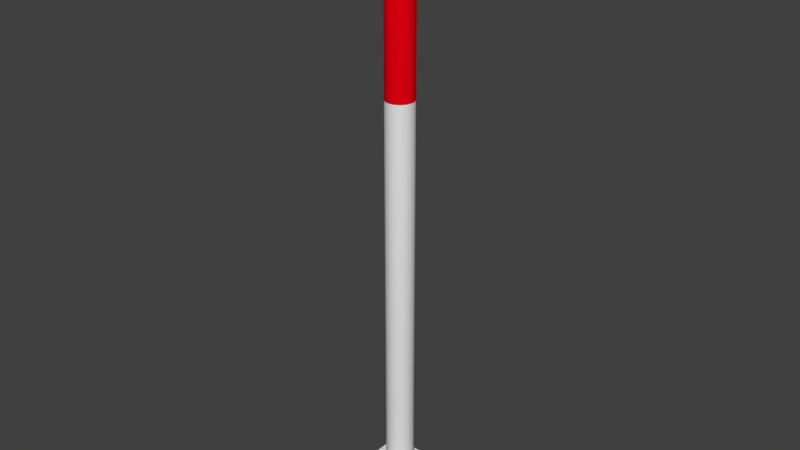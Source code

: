 # Source: NCCCO_pole.blend  (saved by Blender 2.79.0; exported with 4.5.12 LTS)
import bpy
from mathutils import Matrix  # noqa: F401  (used for matrix-valued properties, if any)

bpy.ops.wm.read_factory_settings(use_empty=True)
scene = bpy.context.scene
scene.name = 'Scene'

# ---- collections
col_collection_1 = bpy.data.collections.new('Collection 1'); scene.collection.children.link(col_collection_1)

# ---- materials (node trees are filled in below, after node groups)
mat_pole_base = bpy.data.materials.new('pole_base')
mat_pole_base.alpha_threshold = 0.0
mat_pole_base.use_transparent_shadow = False
mat_pole_base.roughness = 0.5
mat_pole_base.specular_intensity = 0.0
mat_pole_white = bpy.data.materials.new('pole_white')
mat_pole_white.alpha_threshold = 0.0
mat_pole_white.use_transparent_shadow = False
mat_pole_white.roughness = 0.5
mat_pole_red = bpy.data.materials.new('pole_red')
mat_pole_red.alpha_threshold = 0.0
mat_pole_red.use_transparent_shadow = False
mat_pole_red.diffuse_color = (0.8, 0.0, 0.0058, 1.0)
mat_pole_red.roughness = 0.5
mat_ball = bpy.data.materials.new('ball')
mat_ball.alpha_threshold = 0.0
mat_ball.use_transparent_shadow = False
mat_ball.diffuse_color = (0.8, 0.6445, 0.0, 1.0)
mat_ball.roughness = 0.5

# ---- material node trees

# ---- world
world_world = bpy.data.worlds.new('World'); scene.world = world_world
world_world.color = (0.05088, 0.05088, 0.05088)
world_world.use_sun_shadow = False
world_world.sun_shadow_jitter_overblur = 0.0
world_world.cycles.sampling_method = 'MANUAL'

# ---- meshes
me_plane = bpy.data.meshes.new('Plane')
me_plane.from_pydata([(-0.556, -0.556, -0.0139), (0.556, -0.556, -0.0139), (-0.556, 0.556, -0.0139), (0.556, 0.556, -0.0139), (-0.556, -0.556, 0.0139), (0.556, -0.556, 0.0139), (-0.556, 0.556, 0.0139), (0.556, 0.556, 0.0139), (2.352e-08, -0.04659, 0.9118), (2.352e-08, -0.0914, 0.9135), (2.352e-08, -0.1327, 0.9163), (2.352e-08, -0.1689, 0.92), (2.352e-08, -0.1986, 0.9245), (2.352e-08, -0.2206, 0.9297), (2.352e-08, -0.2342, 0.9353), (2.352e-08, -0.2388, 0.9411), (2.352e-08, -0.2342, 0.9469), (2.352e-08, -0.1327, 0.9659), (-0.00909, -0.0457, 0.9118), (-0.01783, -0.08964, 0.9135), (-0.02589, -0.1301, 0.9163), (-0.03295, -0.1656, 0.92), (-0.03874, -0.1948, 0.9245), (-0.04305, -0.2164, 0.9297), (-0.0457, -0.2297, 0.9353), (-0.04659, -0.2342, 0.9411), (-0.0457, -0.2297, 0.9469), (-0.04305, -0.2164, 0.9525), (-0.03874, -0.1948, 0.9577), (-0.03295, -0.1656, 0.9622), (-0.02589, -0.1301, 0.9659), (-0.01783, -0.08964, 0.9687), (-0.00909, -0.0457, 0.9704), (-0.01783, -0.04305, 0.9118), (-0.03498, -0.08444, 0.9135), (-0.05078, -0.1226, 0.9163), (-0.06463, -0.156, 0.92), (-0.07599, -0.1835, 0.9245), (-0.08444, -0.2039, 0.9297), (-0.08964, -0.2164, 0.9353), (-0.0914, -0.2206, 0.9411), (-0.08964, -0.2164, 0.9469), (-0.08444, -0.2039, 0.9525), (-0.07599, -0.1835, 0.9577), (-0.06463, -0.156, 0.9622), (-0.05078, -0.1226, 0.9659), (-0.03498, -0.08444, 0.9687), (-0.01783, -0.04305, 0.9704), (-0.02589, -0.03874, 0.9118), (-0.05078, -0.07599, 0.9135), (-0.07372, -0.1103, 0.9163), (-0.09382, -0.1404, 0.92), (-0.1103, -0.1651, 0.9245), (-0.1226, -0.1835, 0.9297), (-0.1301, -0.1948, 0.9353), (-0.1327, -0.1986, 0.9411), (-0.1301, -0.1948, 0.9469), (-0.1226, -0.1835, 0.9525), (-0.1103, -0.1651, 0.9577), (-0.09382, -0.1404, 0.9622), (-0.07372, -0.1103, 0.9659), (-0.05078, -0.07599, 0.9687), (-0.02589, -0.03874, 0.9704), (-0.03295, -0.03295, 0.9118), (-0.06463, -0.06463, 0.9135), (-0.09382, -0.09382, 0.9163), (-0.1194, -0.1194, 0.92), (-0.1404, -0.1404, 0.9245), (-0.156, -0.156, 0.9297), (-0.1656, -0.1656, 0.9353), (-0.1689, -0.1689, 0.9411), (-0.1656, -0.1656, 0.9469), (-0.156, -0.156, 0.9525), (-0.1404, -0.1404, 0.9577), (-0.1194, -0.1194, 0.9622), (-0.09382, -0.09382, 0.9659), (-0.06463, -0.06463, 0.9687), (-0.03295, -0.03295, 0.9704), (-0.03874, -0.02589, 0.9118), (-0.07599, -0.05078, 0.9135), (-0.1103, -0.07372, 0.9163), (-0.1404, -0.09382, 0.92), (-0.1651, -0.1103, 0.9245), (-0.1835, -0.1226, 0.9297), (-0.1948, -0.1301, 0.9353), (-0.1986, -0.1327, 0.9411), (-0.1948, -0.1301, 0.9469), (-0.1835, -0.1226, 0.9525), (-0.1651, -0.1103, 0.9577), (-0.1404, -0.09382, 0.9622), (-0.1103, -0.07372, 0.9659), (-0.07599, -0.05078, 0.9687), (-0.03874, -0.02589, 0.9704), (-0.04305, -0.01783, 0.9118), (-0.08444, -0.03498, 0.9135), (-0.1226, -0.05078, 0.9163), (-0.156, -0.06463, 0.92), (-0.1835, -0.07599, 0.9245), (-0.2039, -0.08444, 0.9297), (-0.2164, -0.08964, 0.9353), (-0.2206, -0.0914, 0.9411), (-0.2164, -0.08964, 0.9469), (-0.2039, -0.08444, 0.9525), (-0.1835, -0.07599, 0.9577), (-0.156, -0.06463, 0.9622), (-0.1226, -0.05078, 0.9659), (-0.08444, -0.03498, 0.9687), (-0.04305, -0.01783, 0.9704), (-0.0457, -0.00909, 0.9118), (-0.08964, -0.01783, 0.9135), (-0.1301, -0.02589, 0.9163), (-0.1656, -0.03295, 0.92), (-0.1948, -0.03874, 0.9245), (-0.2164, -0.04305, 0.9297), (-0.2297, -0.0457, 0.9353), (-0.2342, -0.04659, 0.9411), (-0.2297, -0.0457, 0.9469), (-0.2164, -0.04305, 0.9525), (-0.1948, -0.03874, 0.9577), (-0.1656, -0.03295, 0.9622), (-0.1301, -0.02589, 0.9659), (-0.08964, -0.01783, 0.9687), (-0.0457, -0.00909, 0.9704), (-0.04659, 1.307e-07, 0.9118), (-0.0914, 1.289e-07, 0.9135), (-0.1327, 1.271e-07, 0.9163), (-0.1689, 1.289e-07, 0.92), (-0.1986, 1.324e-07, 0.9245), (-0.2206, 1.182e-07, 0.9297), (-0.2342, 1.467e-07, 0.9353), (-0.2388, 1.431e-07, 0.9411), (-0.2342, 1.467e-07, 0.9469), (-0.2206, 1.075e-07, 0.9525), (-0.1986, 1.324e-07, 0.9577), (-0.1689, 1.289e-07, 0.9622), (-0.1327, 1.342e-07, 0.9659), (-0.0914, 1.253e-07, 0.9687), (-0.04659, 1.262e-07, 0.9704), (-0.0457, 0.00909, 0.9118), (-0.08964, 0.01783, 0.9135), (-0.1301, 0.02589, 0.9163), (-0.1656, 0.03295, 0.92), (-0.1948, 0.03874, 0.9245), (-0.2164, 0.04305, 0.9297), (-0.2297, 0.0457, 0.9353), (-0.2342, 0.04659, 0.9411), (-0.2297, 0.0457, 0.9469), (-0.2164, 0.04305, 0.9525), (-0.1948, 0.03874, 0.9577), (-0.1656, 0.03295, 0.9622), (-0.1301, 0.02589, 0.9659), (-0.08964, 0.01783, 0.9687), (-0.0457, 0.00909, 0.9704), (-0.04305, 0.01783, 0.9118), (-0.08444, 0.03498, 0.9135), (-0.1226, 0.05078, 0.9163), (-0.156, 0.06463, 0.92), (-0.1835, 0.07599, 0.9245), (-0.2039, 0.08444, 0.9297), (-0.2164, 0.08964, 0.9353), (-0.2206, 0.0914, 0.9411), (-0.2164, 0.08964, 0.9469), (-0.2039, 0.08444, 0.9525), (-0.1835, 0.07599, 0.9577), (-0.156, 0.06463, 0.9622), (-0.1226, 0.05078, 0.9659), (-0.08444, 0.03498, 0.9687), (-0.04305, 0.01783, 0.9704), (-0.03874, 0.02589, 0.9118), (-0.07599, 0.05078, 0.9135), (-0.1103, 0.07372, 0.9163), (-0.1404, 0.09382, 0.92), (-0.1651, 0.1103, 0.9245), (-0.1835, 0.1226, 0.9297), (-0.1948, 0.1301, 0.9353), (-0.1986, 0.1327, 0.9411), (-0.1948, 0.1301, 0.9469), (-0.1835, 0.1226, 0.9525), (-0.1651, 0.1103, 0.9577), (-0.1404, 0.09382, 0.9622), (-0.1103, 0.07372, 0.9659), (-0.07599, 0.05078, 0.9687), (-0.03874, 0.02589, 0.9704), (-0.03295, 0.03295, 0.9118), (-0.06463, 0.06463, 0.9135), (-0.09382, 0.09382, 0.9163), (-0.1194, 0.1194, 0.92), (-0.1404, 0.1404, 0.9245), (-0.156, 0.156, 0.9297), (-0.1656, 0.1656, 0.9353), (-0.1689, 0.1689, 0.9411), (-0.1656, 0.1656, 0.9469), (-0.156, 0.156, 0.9525), (-0.1404, 0.1404, 0.9577), (-0.1194, 0.1194, 0.9622), (-0.09382, 0.09382, 0.9659), (-0.06463, 0.06463, 0.9687), (-0.03295, 0.03295, 0.9704), (-0.02589, 0.03874, 0.9118), (-0.05078, 0.07599, 0.9135), (-0.07372, 0.1103, 0.9163), (-0.09382, 0.1404, 0.92), (-0.1103, 0.1651, 0.9245), (-0.1226, 0.1835, 0.9297), (-0.1301, 0.1948, 0.9353), (-0.1327, 0.1986, 0.9411), (-0.1301, 0.1948, 0.9469), (-0.1226, 0.1835, 0.9525), (-0.1103, 0.1651, 0.9577), (-0.09382, 0.1404, 0.9622), (-0.07372, 0.1103, 0.9659), (-0.05078, 0.07599, 0.9687), (-0.02589, 0.03874, 0.9704), (2.352e-08, 1.305e-07, 0.9709), (-0.01783, 0.04305, 0.9118), (-0.03498, 0.08444, 0.9135), (-0.05078, 0.1226, 0.9163), (-0.06463, 0.156, 0.92), (-0.07599, 0.1835, 0.9245), (-0.08444, 0.2039, 0.9297), (-0.08964, 0.2164, 0.9353), (-0.0914, 0.2207, 0.9411), (-0.08964, 0.2164, 0.9469), (-0.08444, 0.2039, 0.9525), (-0.07599, 0.1835, 0.9577), (-0.06463, 0.156, 0.9622), (-0.05078, 0.1226, 0.9659), (-0.03498, 0.08444, 0.9687), (-0.01783, 0.04305, 0.9704), (-0.00909, 0.0457, 0.9118), (-0.01783, 0.08964, 0.9135), (-0.02589, 0.1301, 0.9163), (-0.03295, 0.1656, 0.92), (-0.03874, 0.1948, 0.9245), (-0.04305, 0.2164, 0.9297), (-0.0457, 0.2297, 0.9353), (-0.04659, 0.2342, 0.9411), (-0.0457, 0.2297, 0.9469), (-0.04305, 0.2164, 0.9525), (-0.03874, 0.1948, 0.9577), (-0.03295, 0.1656, 0.9622), (-0.02589, 0.1301, 0.9659), (-0.01783, 0.08964, 0.9687), (-0.00909, 0.0457, 0.9704), (2.524e-08, 0.04659, 0.9118), (1.368e-08, 0.0914, 0.9135), (1.723e-08, 0.1327, 0.9163), (2.969e-08, 0.1689, 0.92), (4.393e-08, 0.1986, 0.9245), (8.337e-09, 0.2207, 0.9297), (4.393e-08, 0.2342, 0.9353), (4.748e-08, 0.2388, 0.9411), (4.393e-08, 0.2342, 0.9469), (8.337e-09, 0.2207, 0.9525), (4.393e-08, 0.1986, 0.9577), (2.969e-08, 0.1689, 0.9622), (2.613e-08, 0.1327, 0.9659), (2.257e-08, 0.0914, 0.9687), (2.257e-08, 0.04659, 0.9704), (0.00909, 0.0457, 0.9118), (0.01783, 0.08964, 0.9135), (0.02589, 0.1301, 0.9163), (0.03295, 0.1656, 0.92), (0.03874, 0.1948, 0.9245), (0.04305, 0.2164, 0.9297), (0.0457, 0.2297, 0.9353), (0.04659, 0.2342, 0.9411), (0.0457, 0.2297, 0.9469), (0.04305, 0.2164, 0.9525), (0.03874, 0.1948, 0.9577), (0.03295, 0.1656, 0.9622), (0.02589, 0.1301, 0.9659), (0.01783, 0.08964, 0.9687), (0.00909, 0.0457, 0.9704), (0.01783, 0.04305, 0.9118), (0.03498, 0.08444, 0.9135), (0.05078, 0.1226, 0.9163), (0.06463, 0.156, 0.92), (0.07599, 0.1835, 0.9245), (0.08444, 0.2039, 0.9297), (0.08964, 0.2164, 0.9353), (0.0914, 0.2207, 0.9411), (0.08964, 0.2164, 0.9469), (0.08444, 0.2039, 0.9525), (0.07599, 0.1835, 0.9577), (0.06463, 0.156, 0.9622), (0.05078, 0.1226, 0.9659), (0.03498, 0.08444, 0.9687), (0.01783, 0.04305, 0.9704), (0.02589, 0.03874, 0.9118), (0.05078, 0.07599, 0.9135), (0.07372, 0.1103, 0.9163), (0.09382, 0.1404, 0.92), (0.1103, 0.1651, 0.9245), (0.1226, 0.1835, 0.9297), (0.1301, 0.1948, 0.9353), (0.1327, 0.1986, 0.9411), (0.1301, 0.1948, 0.9469), (0.1226, 0.1835, 0.9525), (0.1103, 0.1651, 0.9577), (0.09382, 0.1404, 0.9622), (0.07372, 0.1103, 0.9659), (0.05078, 0.07599, 0.9687), (0.02589, 0.03874, 0.9704), (7.855e-08, 1.855e-07, 0.9112), (0.03295, 0.03295, 0.9118), (0.06463, 0.06463, 0.9135), (0.09382, 0.09382, 0.9163), (0.1194, 0.1194, 0.92), (0.1404, 0.1404, 0.9245), (0.156, 0.156, 0.9297), (0.1656, 0.1656, 0.9353), (0.1689, 0.1689, 0.9411), (0.1656, 0.1656, 0.9469), (0.156, 0.156, 0.9525), (0.1404, 0.1404, 0.9577), (0.1194, 0.1194, 0.9622), (0.09382, 0.09382, 0.9659), (0.06463, 0.06463, 0.9687), (0.03295, 0.03295, 0.9704), (0.03874, 0.02589, 0.9118), (0.07599, 0.05078, 0.9135), (0.1103, 0.07372, 0.9163), (0.1404, 0.09382, 0.92), (0.1651, 0.1103, 0.9245), (0.1835, 0.1226, 0.9297), (0.1948, 0.1301, 0.9353), (0.1986, 0.1327, 0.9411), (0.1948, 0.1301, 0.9469), (0.1835, 0.1226, 0.9525), (0.1651, 0.1103, 0.9577), (0.1404, 0.09382, 0.9622), (0.1103, 0.07372, 0.9659), (0.07599, 0.05078, 0.9687), (0.03874, 0.02589, 0.9704), (0.04305, 0.01783, 0.9118), (0.08444, 0.03498, 0.9135), (0.1226, 0.05078, 0.9163), (0.156, 0.06463, 0.92), (0.1835, 0.07599, 0.9245), (0.2039, 0.08444, 0.9297), (0.2164, 0.08964, 0.9353), (0.2206, 0.0914, 0.9411), (0.2164, 0.08964, 0.9469), (0.2039, 0.08444, 0.9525), (0.1835, 0.07599, 0.9577), (0.156, 0.06463, 0.9622), (0.1226, 0.05078, 0.9659), (0.08444, 0.03498, 0.9687), (0.04305, 0.01783, 0.9704), (0.0457, 0.00909, 0.9118), (0.08964, 0.01783, 0.9135), (0.1301, 0.02589, 0.9163), (0.1656, 0.03295, 0.92), (0.1948, 0.03874, 0.9245), (0.2164, 0.04305, 0.9297), (0.2297, 0.0457, 0.9353), (0.2342, 0.04659, 0.9411), (0.2297, 0.0457, 0.9469), (0.2164, 0.04305, 0.9525), (0.1948, 0.03874, 0.9577), (0.1656, 0.03295, 0.9622), (0.1301, 0.02589, 0.9659), (0.08964, 0.01783, 0.9687), (0.0457, 0.00909, 0.9704), (0.04659, 1.271e-07, 0.9118), (0.0914, 1.2e-07, 0.9135), (0.1327, 1.2e-07, 0.9163), (0.1689, 9.685e-08, 0.92), (0.1986, 8.617e-08, 0.9245), (0.2206, 1.289e-07, 0.9297), (0.2342, 7.55e-08, 0.9353), (0.2388, 8.617e-08, 0.9411), (0.2342, 7.55e-08, 0.9469), (0.2206, 1.289e-07, 0.9525), (0.1986, 8.617e-08, 0.9577), (0.1689, 9.685e-08, 0.9622), (0.1327, 1.146e-07, 0.9659), (0.0914, 1.129e-07, 0.9687), (0.04659, 1.28e-07, 0.9704), (0.0457, -0.00909, 0.9118), (0.08964, -0.01783, 0.9135), (0.1301, -0.02589, 0.9163), (0.1656, -0.03295, 0.92), (0.1948, -0.03874, 0.9245), (0.2164, -0.04305, 0.9297), (0.2297, -0.0457, 0.9353), (0.2342, -0.04659, 0.9411), (0.2297, -0.0457, 0.9469), (0.2164, -0.04305, 0.9525), (0.1948, -0.03874, 0.9577), (0.1656, -0.03295, 0.9622), (0.1301, -0.02589, 0.9659), (0.08964, -0.01783, 0.9687), (0.0457, -0.00909, 0.9704), (0.04305, -0.01783, 0.9118), (0.08444, -0.03498, 0.9135), (0.1226, -0.05078, 0.9163), (0.156, -0.06463, 0.92), (0.1835, -0.07599, 0.9245), (0.2039, -0.08444, 0.9297), (0.2164, -0.08964, 0.9353), (0.2206, -0.0914, 0.9411), (0.2164, -0.08964, 0.9469), (0.2039, -0.08444, 0.9525), (0.1835, -0.07599, 0.9577), (0.156, -0.06463, 0.9622), (0.1226, -0.05078, 0.9659), (0.08444, -0.03498, 0.9687), (0.04305, -0.01783, 0.9704), (0.03874, -0.02589, 0.9118), (0.07599, -0.05078, 0.9135), (0.1103, -0.07372, 0.9163), (0.1404, -0.09382, 0.92), (0.1651, -0.1103, 0.9245), (0.1835, -0.1226, 0.9297), (0.1948, -0.1301, 0.9353), (0.1986, -0.1327, 0.9411), (0.1948, -0.1301, 0.9469), (0.1835, -0.1226, 0.9525), (0.1651, -0.1103, 0.9577), (0.1404, -0.09382, 0.9622), (0.1103, -0.07372, 0.9659), (0.07599, -0.05078, 0.9687), (0.03874, -0.02589, 0.9704), (0.03295, -0.03295, 0.9118), (0.06463, -0.06463, 0.9135), (0.09382, -0.09382, 0.9163), (0.1194, -0.1194, 0.92), (0.1404, -0.1404, 0.9245), (0.156, -0.156, 0.9297), (0.1656, -0.1656, 0.9353), (0.1689, -0.1689, 0.9411), (0.1656, -0.1656, 0.9469), (0.156, -0.156, 0.9525), (0.1404, -0.1404, 0.9577), (0.1194, -0.1194, 0.9622), (0.09382, -0.09382, 0.9659), (0.06463, -0.06463, 0.9687), (0.03295, -0.03295, 0.9704), (0.02589, -0.03874, 0.9118), (0.05078, -0.07599, 0.9135), (0.07372, -0.1103, 0.9163), (0.09382, -0.1404, 0.92), (0.1103, -0.1651, 0.9245), (0.1226, -0.1835, 0.9297), (0.1301, -0.1948, 0.9353), (0.1327, -0.1986, 0.9411), (0.1301, -0.1948, 0.9469), (0.1226, -0.1835, 0.9525), (0.1103, -0.1651, 0.9577), (0.09382, -0.1404, 0.9622), (0.07372, -0.1103, 0.9659), (0.05078, -0.07599, 0.9687), (0.02589, -0.03874, 0.9704), (0.01783, -0.04305, 0.9118), (0.03498, -0.08444, 0.9135), (0.05078, -0.1226, 0.9163), (0.06463, -0.156, 0.92), (0.07599, -0.1835, 0.9245), (0.08444, -0.2039, 0.9297), (0.08964, -0.2164, 0.9353), (0.0914, -0.2206, 0.9411), (0.08964, -0.2164, 0.9469), (0.08444, -0.2039, 0.9525), (0.07599, -0.1835, 0.9577), (0.06463, -0.156, 0.9622), (0.05078, -0.1226, 0.9659), (0.03498, -0.08444, 0.9687), (0.01783, -0.04305, 0.9704), (0.00909, -0.0457, 0.9118), (0.01783, -0.08964, 0.9135), (0.02589, -0.1301, 0.9163), (0.03295, -0.1656, 0.92), (0.03874, -0.1948, 0.9245), (0.04305, -0.2164, 0.9297), (0.0457, -0.2297, 0.9353), (0.04659, -0.2342, 0.9411), (0.0457, -0.2297, 0.9469), (0.04305, -0.2164, 0.9525), (0.03874, -0.1948, 0.9577), (0.03295, -0.1656, 0.9622), (0.02589, -0.1301, 0.9659), (0.01783, -0.08964, 0.9687), (0.00909, -0.0457, 0.9704), (8.337e-09, -0.2206, 0.9525), (-4.149e-08, -0.1986, 0.9577), (-1.302e-08, -0.1689, 0.9622), (4.778e-09, -0.0914, 0.9687), (1.99e-08, -0.04659, 0.9704), (0.0, 0.1802, -0.005387), (0.0, 0.1802, 0.9213), (0.03515, 0.1767, -0.005387), (0.03515, 0.1767, 0.9213), (0.06895, 0.1665, -0.005387), (0.06895, 0.1665, 0.9213), (0.1001, 0.1498, -0.005387), (0.1001, 0.1498, 0.9213), (0.1274, 0.1274, -0.005387), (0.1274, 0.1274, 0.9213), (0.1498, 0.1001, -0.005387), (0.1498, 0.1001, 0.9213), (0.1665, 0.06895, -0.005387), (0.1665, 0.06895, 0.9213), (0.1767, 0.03515, -0.005387), (0.1767, 0.03515, 0.9213), (0.1802, 1.36e-08, -0.005387), (0.1802, 1.36e-08, 0.9213), (0.1767, -0.03515, -0.005387), (0.1767, -0.03515, 0.9213), (0.1665, -0.06895, -0.005387), (0.1665, -0.06895, 0.9213), (0.1498, -0.1001, -0.005387), (0.1498, -0.1001, 0.9213), (0.1274, -0.1274, -0.005387), (0.1274, -0.1274, 0.9213), (0.1001, -0.1498, -0.005387), (0.1001, -0.1498, 0.9213), (0.06895, -0.1665, -0.005387), (0.06895, -0.1665, 0.9213), (0.03515, -0.1767, -0.005387), (0.03515, -0.1767, 0.9213), (-5.871e-08, -0.1802, -0.005387), (-5.871e-08, -0.1802, 0.9213), (-0.03515, -0.1767, -0.005387), (-0.03515, -0.1767, 0.9213), (-0.06895, -0.1665, -0.005387), (-0.06895, -0.1665, 0.9213), (-0.1001, -0.1498, -0.005387), (-0.1001, -0.1498, 0.9213), (-0.1274, -0.1274, -0.005387), (-0.1274, -0.1274, 0.9213), (-0.1498, -0.1001, -0.005387), (-0.1498, -0.1001, 0.9213), (-0.1665, -0.06895, -0.005387), (-0.1665, -0.06895, 0.9213), (-0.1767, -0.03515, -0.005387), (-0.1767, -0.03515, 0.9213), (-0.1802, 1.74e-07, -0.005387), (-0.1802, 1.74e-07, 0.9213), (-0.1767, 0.03515, -0.005387), (-0.1767, 0.03515, 0.9213), (-0.1665, 0.06895, -0.005387), (-0.1665, 0.06895, 0.9213), (-0.1498, 0.1001, -0.005387), (-0.1498, 0.1001, 0.9213), (-0.1274, 0.1274, -0.005387), (-0.1274, 0.1274, 0.9213), (-0.1001, 0.1498, -0.005387), (-0.1001, 0.1498, 0.9213), (-0.06895, 0.1665, -0.005387), (-0.06895, 0.1665, 0.9213), (-0.03515, 0.1767, -0.005387), (-0.03515, 0.1767, 0.9213), (0.0, 0.1802, 0.6743), (0.03515, 0.1767, 0.6743), (0.06895, 0.1665, 0.6743), (0.1001, 0.1498, 0.6743), (0.1274, 0.1274, 0.6743), (0.1498, 0.1001, 0.6743), (0.1665, 0.06895, 0.6743), (0.1767, 0.03515, 0.6743), (0.1802, 1.36e-08, 0.6743), (0.1767, -0.03515, 0.6743), (0.1665, -0.06895, 0.6743), (0.1498, -0.1001, 0.6743), (0.1274, -0.1274, 0.6743), (0.1001, -0.1498, 0.6743), (0.06895, -0.1665, 0.6743), (0.03515, -0.1767, 0.6743), (-5.871e-08, -0.1802, 0.6743), (-0.03515, -0.1767, 0.6743), (-0.06895, -0.1665, 0.6743), (-0.1001, -0.1498, 0.6743), (-0.1274, -0.1274, 0.6743), (-0.1498, -0.1001, 0.6743), (-0.1665, -0.06895, 0.6743), (-0.1767, -0.03515, 0.6743), (-0.1802, 1.74e-07, 0.6743), (-0.1767, 0.03515, 0.6743), (-0.1665, 0.06895, 0.6743), (-0.1498, 0.1001, 0.6743), (-0.1274, 0.1274, 0.6743), (-0.1001, 0.1498, 0.6743), (-0.06895, 0.1665, 0.6743), (-0.03515, 0.1767, 0.6743)], [], [(0, 2, 3, 1), (4, 5, 7, 6), (0, 1, 5, 4), (1, 3, 7, 5), (2, 0, 4, 6), (3, 2, 6, 7), (489, 32, 31, 488), (15, 25, 24, 14), (8, 18, 304), (213, 32, 489), (16, 26, 25, 15), (9, 19, 18, 8), (485, 27, 26, 16), (10, 20, 19, 9), (486, 28, 27, 485), (11, 21, 20, 10), (487, 29, 28, 486), (12, 22, 21, 11), (17, 30, 29, 487), (13, 23, 22, 12), (488, 31, 30, 17), (14, 24, 23, 13), (23, 38, 37, 22), (31, 46, 45, 30), (24, 39, 38, 23), (32, 47, 46, 31), (25, 40, 39, 24), (18, 33, 304), (213, 47, 32), (26, 41, 40, 25), (19, 34, 33, 18), (27, 42, 41, 26), (20, 35, 34, 19), (28, 43, 42, 27), (21, 36, 35, 20), (29, 44, 43, 28), (22, 37, 36, 21), (30, 45, 44, 29), (42, 57, 56, 41), (35, 50, 49, 34), (43, 58, 57, 42), (36, 51, 50, 35), (44, 59, 58, 43), (37, 52, 51, 36), (45, 60, 59, 44), (38, 53, 52, 37), (46, 61, 60, 45), (39, 54, 53, 38), (47, 62, 61, 46), (40, 55, 54, 39), (33, 48, 304), (213, 62, 47), (41, 56, 55, 40), (34, 49, 48, 33), (61, 76, 75, 60), (54, 69, 68, 53), (62, 77, 76, 61), (55, 70, 69, 54), (48, 63, 304), (213, 77, 62), (56, 71, 70, 55), (49, 64, 63, 48), (57, 72, 71, 56), (50, 65, 64, 49), (58, 73, 72, 57), (51, 66, 65, 50), (59, 74, 73, 58), (52, 67, 66, 51), (60, 75, 74, 59), (53, 68, 67, 52), (73, 88, 87, 72), (66, 81, 80, 65), (74, 89, 88, 73), (67, 82, 81, 66), (75, 90, 89, 74), (68, 83, 82, 67), (76, 91, 90, 75), (69, 84, 83, 68), (77, 92, 91, 76), (70, 85, 84, 69), (63, 78, 304), (213, 92, 77), (71, 86, 85, 70), (64, 79, 78, 63), (72, 87, 86, 71), (65, 80, 79, 64), (92, 107, 106, 91), (85, 100, 99, 84), (78, 93, 304), (213, 107, 92), (86, 101, 100, 85), (79, 94, 93, 78), (87, 102, 101, 86), (80, 95, 94, 79), (88, 103, 102, 87), (81, 96, 95, 80), (89, 104, 103, 88), (82, 97, 96, 81), (90, 105, 104, 89), (83, 98, 97, 82), (91, 106, 105, 90), (84, 99, 98, 83), (96, 111, 110, 95), (104, 119, 118, 103), (97, 112, 111, 96), (105, 120, 119, 104), (98, 113, 112, 97), (106, 121, 120, 105), (99, 114, 113, 98), (107, 122, 121, 106), (100, 115, 114, 99), (93, 108, 304), (213, 122, 107), (101, 116, 115, 100), (94, 109, 108, 93), (102, 117, 116, 101), (95, 110, 109, 94), (103, 118, 117, 102), (115, 130, 129, 114), (108, 123, 304), (213, 137, 122), (116, 131, 130, 115), (109, 124, 123, 108), (117, 132, 131, 116), (110, 125, 124, 109), (118, 133, 132, 117), (111, 126, 125, 110), (119, 134, 133, 118), (112, 127, 126, 111), (120, 135, 134, 119), (113, 128, 127, 112), (121, 136, 135, 120), (114, 129, 128, 113), (122, 137, 136, 121), (134, 149, 148, 133), (127, 142, 141, 126), (135, 150, 149, 134), (128, 143, 142, 127), (136, 151, 150, 135), (129, 144, 143, 128), (137, 152, 151, 136), (130, 145, 144, 129), (123, 138, 304), (213, 152, 137), (131, 146, 145, 130), (124, 139, 138, 123), (132, 147, 146, 131), (125, 140, 139, 124), (133, 148, 147, 132), (126, 141, 140, 125), (138, 153, 304), (213, 167, 152), (146, 161, 160, 145), (139, 154, 153, 138), (147, 162, 161, 146), (140, 155, 154, 139), (148, 163, 162, 147), (141, 156, 155, 140), (149, 164, 163, 148), (142, 157, 156, 141), (150, 165, 164, 149), (143, 158, 157, 142), (151, 166, 165, 150), (144, 159, 158, 143), (152, 167, 166, 151), (145, 160, 159, 144), (157, 172, 171, 156), (165, 180, 179, 164), (158, 173, 172, 157), (166, 181, 180, 165), (159, 174, 173, 158), (167, 182, 181, 166), (160, 175, 174, 159), (153, 168, 304), (213, 182, 167), (161, 176, 175, 160), (154, 169, 168, 153), (162, 177, 176, 161), (155, 170, 169, 154), (163, 178, 177, 162), (156, 171, 170, 155), (164, 179, 178, 163), (176, 191, 190, 175), (169, 184, 183, 168), (177, 192, 191, 176), (170, 185, 184, 169), (178, 193, 192, 177), (171, 186, 185, 170), (179, 194, 193, 178), (172, 187, 186, 171), (180, 195, 194, 179), (173, 188, 187, 172), (181, 196, 195, 180), (174, 189, 188, 173), (182, 197, 196, 181), (175, 190, 189, 174), (168, 183, 304), (213, 197, 182), (195, 210, 209, 194), (188, 203, 202, 187), (196, 211, 210, 195), (189, 204, 203, 188), (197, 212, 211, 196), (190, 205, 204, 189), (183, 198, 304), (213, 212, 197), (191, 206, 205, 190), (184, 199, 198, 183), (192, 207, 206, 191), (185, 200, 199, 184), (193, 208, 207, 192), (186, 201, 200, 185), (194, 209, 208, 193), (187, 202, 201, 186), (207, 223, 222, 206), (200, 216, 215, 199), (208, 224, 223, 207), (201, 217, 216, 200), (209, 225, 224, 208), (202, 218, 217, 201), (210, 226, 225, 209), (203, 219, 218, 202), (211, 227, 226, 210), (204, 220, 219, 203), (212, 228, 227, 211), (205, 221, 220, 204), (198, 214, 304), (213, 228, 212), (206, 222, 221, 205), (199, 215, 214, 198), (227, 242, 241, 226), (220, 235, 234, 219), (228, 243, 242, 227), (221, 236, 235, 220), (214, 229, 304), (213, 243, 228), (222, 237, 236, 221), (215, 230, 229, 214), (223, 238, 237, 222), (216, 231, 230, 215), (224, 239, 238, 223), (217, 232, 231, 216), (225, 240, 239, 224), (218, 233, 232, 217), (226, 241, 240, 225), (219, 234, 233, 218), (231, 246, 245, 230), (239, 254, 253, 238), (232, 247, 246, 231), (240, 255, 254, 239), (233, 248, 247, 232), (241, 256, 255, 240), (234, 249, 248, 233), (242, 257, 256, 241), (235, 250, 249, 234), (243, 258, 257, 242), (236, 251, 250, 235), (229, 244, 304), (213, 258, 243), (237, 252, 251, 236), (230, 245, 244, 229), (238, 253, 252, 237), (250, 265, 264, 249), (258, 273, 272, 257), (251, 266, 265, 250), (244, 259, 304), (213, 273, 258), (252, 267, 266, 251), (245, 260, 259, 244), (253, 268, 267, 252), (246, 261, 260, 245), (254, 269, 268, 253), (247, 262, 261, 246), (255, 270, 269, 254), (248, 263, 262, 247), (256, 271, 270, 255), (249, 264, 263, 248), (257, 272, 271, 256), (269, 284, 283, 268), (262, 277, 276, 261), (270, 285, 284, 269), (263, 278, 277, 262), (271, 286, 285, 270), (264, 279, 278, 263), (272, 287, 286, 271), (265, 280, 279, 264), (273, 288, 287, 272), (266, 281, 280, 265), (259, 274, 304), (213, 288, 273), (267, 282, 281, 266), (260, 275, 274, 259), (268, 283, 282, 267), (261, 276, 275, 260), (288, 303, 302, 287), (281, 296, 295, 280), (274, 289, 304), (213, 303, 288), (282, 297, 296, 281), (275, 290, 289, 274), (283, 298, 297, 282), (276, 291, 290, 275), (284, 299, 298, 283), (277, 292, 291, 276), (285, 300, 299, 284), (278, 293, 292, 277), (286, 301, 300, 285), (279, 294, 293, 278), (287, 302, 301, 286), (280, 295, 294, 279), (292, 308, 307, 291), (300, 316, 315, 299), (293, 309, 308, 292), (301, 317, 316, 300), (294, 310, 309, 293), (302, 318, 317, 301), (295, 311, 310, 294), (303, 319, 318, 302), (296, 312, 311, 295), (289, 305, 304), (213, 319, 303), (297, 313, 312, 296), (290, 306, 305, 289), (298, 314, 313, 297), (291, 307, 306, 290), (299, 315, 314, 298), (312, 327, 326, 311), (305, 320, 304), (213, 334, 319), (313, 328, 327, 312), (306, 321, 320, 305), (314, 329, 328, 313), (307, 322, 321, 306), (315, 330, 329, 314), (308, 323, 322, 307), (316, 331, 330, 315), (309, 324, 323, 308), (317, 332, 331, 316), (310, 325, 324, 309), (318, 333, 332, 317), (311, 326, 325, 310), (319, 334, 333, 318), (331, 346, 345, 330), (324, 339, 338, 323), (332, 347, 346, 331), (325, 340, 339, 324), (333, 348, 347, 332), (326, 341, 340, 325), (334, 349, 348, 333), (327, 342, 341, 326), (320, 335, 304), (213, 349, 334), (328, 343, 342, 327), (321, 336, 335, 320), (329, 344, 343, 328), (322, 337, 336, 321), (330, 345, 344, 329), (323, 338, 337, 322), (213, 364, 349), (343, 358, 357, 342), (336, 351, 350, 335), (344, 359, 358, 343), (337, 352, 351, 336), (345, 360, 359, 344), (338, 353, 352, 337), (346, 361, 360, 345), (339, 354, 353, 338), (347, 362, 361, 346), (340, 355, 354, 339), (348, 363, 362, 347), (341, 356, 355, 340), (349, 364, 363, 348), (342, 357, 356, 341), (335, 350, 304), (362, 377, 376, 361), (355, 370, 369, 354), (363, 378, 377, 362), (356, 371, 370, 355), (364, 379, 378, 363), (357, 372, 371, 356), (350, 365, 304), (213, 379, 364), (358, 373, 372, 357), (351, 366, 365, 350), (359, 374, 373, 358), (352, 367, 366, 351), (360, 375, 374, 359), (353, 368, 367, 352), (361, 376, 375, 360), (354, 369, 368, 353), (366, 381, 380, 365), (374, 389, 388, 373), (367, 382, 381, 366), (375, 390, 389, 374), (368, 383, 382, 367), (376, 391, 390, 375), (369, 384, 383, 368), (377, 392, 391, 376), (370, 385, 384, 369), (378, 393, 392, 377), (371, 386, 385, 370), (379, 394, 393, 378), (372, 387, 386, 371), (365, 380, 304), (213, 394, 379), (373, 388, 387, 372), (385, 400, 399, 384), (393, 408, 407, 392), (386, 401, 400, 385), (394, 409, 408, 393), (387, 402, 401, 386), (380, 395, 304), (213, 409, 394), (388, 403, 402, 387), (381, 396, 395, 380), (389, 404, 403, 388), (382, 397, 396, 381), (390, 405, 404, 389), (383, 398, 397, 382), (391, 406, 405, 390), (384, 399, 398, 383), (392, 407, 406, 391), (404, 419, 418, 403), (397, 412, 411, 396), (405, 420, 419, 404), (398, 413, 412, 397), (406, 421, 420, 405), (399, 414, 413, 398), (407, 422, 421, 406), (400, 415, 414, 399), (408, 423, 422, 407), (401, 416, 415, 400), (409, 424, 423, 408), (402, 417, 416, 401), (395, 410, 304), (213, 424, 409), (403, 418, 417, 402), (396, 411, 410, 395), (423, 438, 437, 422), (416, 431, 430, 415), (424, 439, 438, 423), (417, 432, 431, 416), (410, 425, 304), (213, 439, 424), (418, 433, 432, 417), (411, 426, 425, 410), (419, 434, 433, 418), (412, 427, 426, 411), (420, 435, 434, 419), (413, 428, 427, 412), (421, 436, 435, 420), (414, 429, 428, 413), (422, 437, 436, 421), (415, 430, 429, 414), (427, 442, 441, 426), (435, 450, 449, 434), (428, 443, 442, 427), (436, 451, 450, 435), (429, 444, 443, 428), (437, 452, 451, 436), (430, 445, 444, 429), (438, 453, 452, 437), (431, 446, 445, 430), (439, 454, 453, 438), (432, 447, 446, 431), (425, 440, 304), (213, 454, 439), (433, 448, 447, 432), (426, 441, 440, 425), (434, 449, 448, 433), (446, 461, 460, 445), (454, 469, 468, 453), (447, 462, 461, 446), (440, 455, 304), (213, 469, 454), (448, 463, 462, 447), (441, 456, 455, 440), (449, 464, 463, 448), (442, 457, 456, 441), (450, 465, 464, 449), (443, 458, 457, 442), (451, 466, 465, 450), (444, 459, 458, 443), (452, 467, 466, 451), (445, 460, 459, 444), (453, 468, 467, 452), (465, 480, 479, 464), (458, 473, 472, 457), (466, 481, 480, 465), (459, 474, 473, 458), (467, 482, 481, 466), (460, 475, 474, 459), (468, 483, 482, 467), (461, 476, 475, 460), (469, 484, 483, 468), (462, 477, 476, 461), (455, 470, 304), (213, 484, 469), (463, 478, 477, 462), (456, 471, 470, 455), (464, 479, 478, 463), (457, 472, 471, 456), (484, 489, 488, 483), (477, 15, 14, 476), (470, 8, 304), (213, 489, 484), (478, 16, 15, 477), (471, 9, 8, 470), (479, 485, 16, 478), (472, 10, 9, 471), (480, 486, 485, 479), (473, 11, 10, 472), (481, 487, 486, 480), (474, 12, 11, 473), (482, 17, 487, 481), (475, 13, 12, 474), (483, 488, 17, 482), (476, 14, 13, 475), (554, 491, 493, 555), (555, 493, 495, 556), (556, 495, 497, 557), (557, 497, 499, 558), (558, 499, 501, 559), (559, 501, 503, 560), (560, 503, 505, 561), (561, 505, 507, 562), (562, 507, 509, 563), (563, 509, 511, 564), (564, 511, 513, 565), (565, 513, 515, 566), (566, 515, 517, 567), (567, 517, 519, 568), (568, 519, 521, 569), (569, 521, 523, 570), (570, 523, 525, 571), (571, 525, 527, 572), (572, 527, 529, 573), (573, 529, 531, 574), (574, 531, 533, 575), (575, 533, 535, 576), (576, 535, 537, 577), (577, 537, 539, 578), (578, 539, 541, 579), (579, 541, 543, 580), (580, 543, 545, 581), (581, 545, 547, 582), (582, 547, 549, 583), (583, 549, 551, 584), (493, 491, 553, 551, 549, 547, 545, 543, 541, 539, 537, 535, 533, 531, 529, 527, 525, 523, 521, 519, 517, 515, 513, 511, 509, 507, 505, 503, 501, 499, 497, 495), (584, 551, 553, 585), (585, 553, 491, 554), (490, 492, 494, 496, 498, 500, 502, 504, 506, 508, 510, 512, 514, 516, 518, 520, 522, 524, 526, 528, 530, 532, 534, 536, 538, 540, 542, 544, 546, 548, 550, 552), (552, 585, 554, 490), (550, 584, 585, 552), (548, 583, 584, 550), (546, 582, 583, 548), (544, 581, 582, 546), (542, 580, 581, 544), (540, 579, 580, 542), (538, 578, 579, 540), (536, 577, 578, 538), (534, 576, 577, 536), (532, 575, 576, 534), (530, 574, 575, 532), (528, 573, 574, 530), (526, 572, 573, 528), (524, 571, 572, 526), (522, 570, 571, 524), (520, 569, 570, 522), (518, 568, 569, 520), (516, 567, 568, 518), (514, 566, 567, 516), (512, 565, 566, 514), (510, 564, 565, 512), (508, 563, 564, 510), (506, 562, 563, 508), (504, 561, 562, 506), (502, 560, 561, 504), (500, 559, 560, 502), (498, 558, 559, 500), (496, 557, 558, 498), (494, 556, 557, 496), (492, 555, 556, 494), (490, 554, 555, 492)])
me_plane.polygons.foreach_set('use_smooth', [0, 0, 0, 0, 0, 0, 1, 1, 1, 1, 1, 1, 1, 1, 1, 1, 1, 1, 1, 1, 1, 1, 1, 1, 1, 1, 1, 1, 1, 1, 1, 1, 1, 1, 1, 1, 1, 1, 1, 1, 1, 1, 1, 1, 1, 1, 1, 1, 1, 1, 1, 1, 1, 1, 1, 1, 1, 1, 1, 1, 1, 1, 1, 1, 1, 1, 1, 1, 1, 1, 1, 1, 1, 1, 1, 1, 1, 1, 1, 1, 1, 1, 1, 1, 1, 1, 1, 1, 1, 1, 1, 1, 1, 1, 1, 1, 1, 1, 1, 1, 1, 1, 1, 1, 1, 1, 1, 1, 1, 1, 1, 1, 1, 1, 1, 1, 1, 1, 1, 1, 1, 1, 1, 1, 1, 1, 1, 1, 1, 1, 1, 1, 1, 1, 1, 1, 1, 1, 1, 1, 1, 1, 1, 1, 1, 1, 1, 1, 1, 1, 1, 1, 1, 1, 1, 1, 1, 1, 1, 1, 1, 1, 1, 1, 1, 1, 1, 1, 1, 1, 1, 1, 1, 1, 1, 1, 1, 1, 1, 1, 1, 1, 1, 1, 1, 1, 1, 1, 1, 1, 1, 1, 1, 1, 1, 1, 1, 1, 1, 1, 1, 1, 1, 1, 1, 1, 1, 1, 1, 1, 1, 1, 1, 1, 1, 1, 1, 1, 1, 1, 1, 1, 1, 1, 1, 1, 1, 1, 1, 1, 1, 1, 1, 1, 1, 1, 1, 1, 1, 1, 1, 1, 1, 1, 1, 1, 1, 1, 1, 1, 1, 1, 1, 1, 1, 1, 1, 1, 1, 1, 1, 1, 1, 1, 1, 1, 1, 1, 1, 1, 1, 1, 1, 1, 1, 1, 1, 1, 1, 1, 1, 1, 1, 1, 1, 1, 1, 1, 1, 1, 1, 1, 1, 1, 1, 1, 1, 1, 1, 1, 1, 1, 1, 1, 1, 1, 1, 1, 1, 1, 1, 1, 1, 1, 1, 1, 1, 1, 1, 1, 1, 1, 1, 1, 1, 1, 1, 1, 1, 1, 1, 1, 1, 1, 1, 1, 1, 1, 1, 1, 1, 1, 1, 1, 1, 1, 1, 1, 1, 1, 1, 1, 1, 1, 1, 1, 1, 1, 1, 1, 1, 1, 1, 1, 1, 1, 1, 1, 1, 1, 1, 1, 1, 1, 1, 1, 1, 1, 1, 1, 1, 1, 1, 1, 1, 1, 1, 1, 1, 1, 1, 1, 1, 1, 1, 1, 1, 1, 1, 1, 1, 1, 1, 1, 1, 1, 1, 1, 1, 1, 1, 1, 1, 1, 1, 1, 1, 1, 1, 1, 1, 1, 1, 1, 1, 1, 1, 1, 1, 1, 1, 1, 1, 1, 1, 1, 1, 1, 1, 1, 1, 1, 1, 1, 1, 1, 1, 1, 1, 1, 1, 1, 1, 1, 1, 1, 1, 1, 1, 1, 1, 1, 1, 1, 1, 1, 1, 1, 1, 1, 1, 1, 1, 1, 1, 1, 1, 1, 1, 1, 1, 1, 1, 1, 1, 1, 1, 1, 1, 1, 1, 1, 1, 1, 1, 1, 1, 1, 1, 1, 1, 1, 1, 1, 1, 1, 1, 1, 1, 1, 1, 1, 1, 1, 1, 1, 1, 1, 1, 1, 1, 1, 1, 1, 1, 1, 1, 1, 1, 1, 1, 1, 1, 1, 1, 1, 1, 1, 1, 1, 1, 1, 1, 1, 1, 1, 1, 1, 1, 1, 1, 1, 1, 1, 1, 1, 1, 1, 1, 1, 1, 1, 1, 1, 1, 1, 1, 1, 1, 1, 1, 1, 1, 1, 1, 1, 1, 1, 1, 1, 1, 1, 1, 1])
me_plane.polygons.foreach_set('material_index', [0, 0, 0, 0, 0, 0, 3, 3, 3, 3, 3, 3, 3, 3, 3, 3, 3, 3, 3, 3, 3, 3, 3, 3, 3, 3, 3, 3, 3, 3, 3, 3, 3, 3, 3, 3, 3, 3, 3, 3, 3, 3, 3, 3, 3, 3, 3, 3, 3, 3, 3, 3, 3, 3, 3, 3, 3, 3, 3, 3, 3, 3, 3, 3, 3, 3, 3, 3, 3, 3, 3, 3, 3, 3, 3, 3, 3, 3, 3, 3, 3, 3, 3, 3, 3, 3, 3, 3, 3, 3, 3, 3, 3, 3, 3, 3, 3, 3, 3, 3, 3, 3, 3, 3, 3, 3, 3, 3, 3, 3, 3, 3, 3, 3, 3, 3, 3, 3, 3, 3, 3, 3, 3, 3, 3, 3, 3, 3, 3, 3, 3, 3, 3, 3, 3, 3, 3, 3, 3, 3, 3, 3, 3, 3, 3, 3, 3, 3, 3, 3, 3, 3, 3, 3, 3, 3, 3, 3, 3, 3, 3, 3, 3, 3, 3, 3, 3, 3, 3, 3, 3, 3, 3, 3, 3, 3, 3, 3, 3, 3, 3, 3, 3, 3, 3, 3, 3, 3, 3, 3, 3, 3, 3, 3, 3, 3, 3, 3, 3, 3, 3, 3, 3, 3, 3, 3, 3, 3, 3, 3, 3, 3, 3, 3, 3, 3, 3, 3, 3, 3, 3, 3, 3, 3, 3, 3, 3, 3, 3, 3, 3, 3, 3, 3, 3, 3, 3, 3, 3, 3, 3, 3, 3, 3, 3, 3, 3, 3, 3, 3, 3, 3, 3, 3, 3, 3, 3, 3, 3, 3, 3, 3, 3, 3, 3, 3, 3, 3, 3, 3, 3, 3, 3, 3, 3, 3, 3, 3, 3, 3, 3, 3, 3, 3, 3, 3, 3, 3, 3, 3, 3, 3, 3, 3, 3, 3, 3, 3, 3, 3, 3, 3, 3, 3, 3, 3, 3, 3, 3, 3, 3, 3, 3, 3, 3, 3, 3, 3, 3, 3, 3, 3, 3, 3, 3, 3, 3, 3, 3, 3, 3, 3, 3, 3, 3, 3, 3, 3, 3, 3, 3, 3, 3, 3, 3, 3, 3, 3, 3, 3, 3, 3, 3, 3, 3, 3, 3, 3, 3, 3, 3, 3, 3, 3, 3, 3, 3, 3, 3, 3, 3, 3, 3, 3, 3, 3, 3, 3, 3, 3, 3, 3, 3, 3, 3, 3, 3, 3, 3, 3, 3, 3, 3, 3, 3, 3, 3, 3, 3, 3, 3, 3, 3, 3, 3, 3, 3, 3, 3, 3, 3, 3, 3, 3, 3, 3, 3, 3, 3, 3, 3, 3, 3, 3, 3, 3, 3, 3, 3, 3, 3, 3, 3, 3, 3, 3, 3, 3, 3, 3, 3, 3, 3, 3, 3, 3, 3, 3, 3, 3, 3, 3, 3, 3, 3, 3, 3, 3, 3, 3, 3, 3, 3, 3, 3, 3, 3, 3, 3, 3, 3, 3, 3, 3, 3, 3, 3, 3, 3, 3, 3, 3, 3, 3, 3, 3, 3, 3, 3, 3, 3, 3, 3, 3, 3, 3, 3, 3, 3, 3, 3, 3, 3, 3, 3, 3, 3, 3, 3, 3, 3, 3, 3, 3, 3, 3, 3, 3, 2, 2, 2, 2, 2, 2, 2, 2, 2, 2, 2, 2, 2, 2, 2, 2, 2, 2, 2, 2, 2, 2, 2, 2, 2, 2, 2, 2, 2, 2, 0, 2, 2, 0, 1, 1, 1, 1, 1, 1, 1, 1, 1, 1, 1, 1, 1, 1, 1, 1, 1, 1, 1, 1, 1, 1, 1, 1, 1, 1, 1, 1, 1, 1, 1, 1])
me_plane.materials.append(mat_pole_base)
me_plane.materials.append(mat_pole_white)
me_plane.materials.append(mat_pole_red)
me_plane.materials.append(mat_ball)
me_plane.use_remesh_preserve_volume = False
me_plane.use_remesh_preserve_attributes = False
me_plane.use_mirror_vertex_groups = False
me_plane.update()

# ---- objects
ob_plane = bpy.data.objects.new('Plane', me_plane)

# ---- transforms, parenting, visibility, modifiers, constraints
ob_plane.location = (0.0, 0.0, 0.0)
ob_plane.scale = (0.1349, 0.1349, 1.079)
ob_plane.lineart.crease_threshold = 0.0

# ---- collection membership
col_collection_1.objects.link(ob_plane)

# ---- scene / render settings (as saved in the file)
scene.frame_start = 1; scene.frame_end = 250; scene.frame_set(1)
scene.render.engine = 'BLENDER_EEVEE_NEXT'
scene.render.resolution_percentage = 50
scene.render.dither_intensity = 0.0
scene.cycles.use_denoising = False
scene.cycles.samples = 128
scene.cycles.sampling_pattern = 'TABULATED_SOBOL'
scene.cycles.use_adaptive_sampling = False
scene.cycles.use_light_tree = False
scene.cycles.blur_glossy = 0.0
scene.cycles.sample_clamp_indirect = 0.0
scene.view_settings.view_transform = 'Standard'
bpy.context.view_layer.update()

# ---- added for rendering (the .blend has no active camera and no usable light): camera, sun
cam_auto = bpy.data.cameras.new('AutoCamera')
cam_auto.lens = 50.0
cam_auto.sensor_width = 36.0
cam_auto.clip_end = 1000.0
ob_auto_camera = bpy.data.objects.new('AutoCamera', cam_auto)
scene.collection.objects.link(ob_auto_camera)
ob_auto_camera.location = (1.00265, -1.20318, 1.31848)
ob_auto_camera.rotation_euler = (1.09748, -7.21219e-08, 0.694738)
scene.camera = ob_auto_camera
light_auto_sun = bpy.data.lights.new('AutoSun', 'SUN')
light_auto_sun.energy = 3.0
light_auto_sun.angle = 0.0523599
ob_auto_sun = bpy.data.objects.new('AutoSun', light_auto_sun)
scene.collection.objects.link(ob_auto_sun)
ob_auto_sun.rotation_euler = (0.872665, 0.174533, 0.523599)
bpy.context.view_layer.update()
